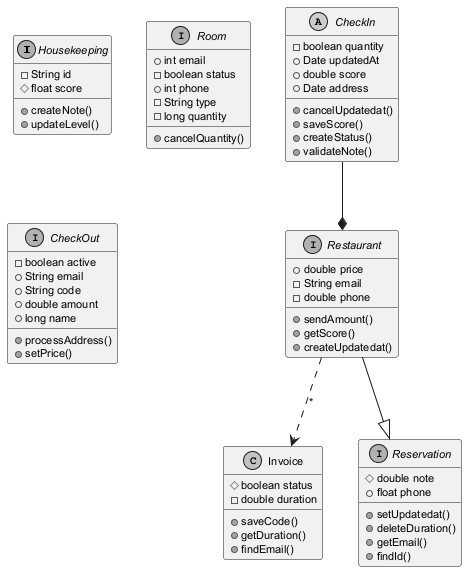

The diagram above was rendered by PlantUML. Its source (embedded in the PNG):
@startuml
skinparam monochrome true
skinparam defaultFontSize 11
interface Housekeeping {
  -String id
  #float score
  +createNote()
  +updateLevel()
}
interface Room {
  +int email
  -boolean status
  +int phone
  -String type
  -long quantity
  +cancelQuantity()
}
class Invoice {
  #boolean status
  -double duration
  +saveCode()
  +getDuration()
  +findEmail()
}
abstract class CheckIn {
  -boolean quantity
  +Date updatedAt
  +double score
  +Date address
  +cancelUpdatedat()
  +saveScore()
  +createStatus()
  +validateNote()
}
interface Reservation {
  #double note
  +float phone
  +setUpdatedat()
  +deleteDuration()
  +getEmail()
  +findId()
}
interface Restaurant {
  +double price
  -String email
  -double phone
  +sendAmount()
  +getScore()
  +createUpdatedat()
}
interface CheckOut {
  -boolean active
  +String email
  +String code
  +double amount
  +long name
  +processAddress()
  +setPrice()
}
Restaurant --|> Reservation
Restaurant ..> Invoice : "*"
CheckIn --* Restaurant
@enduml